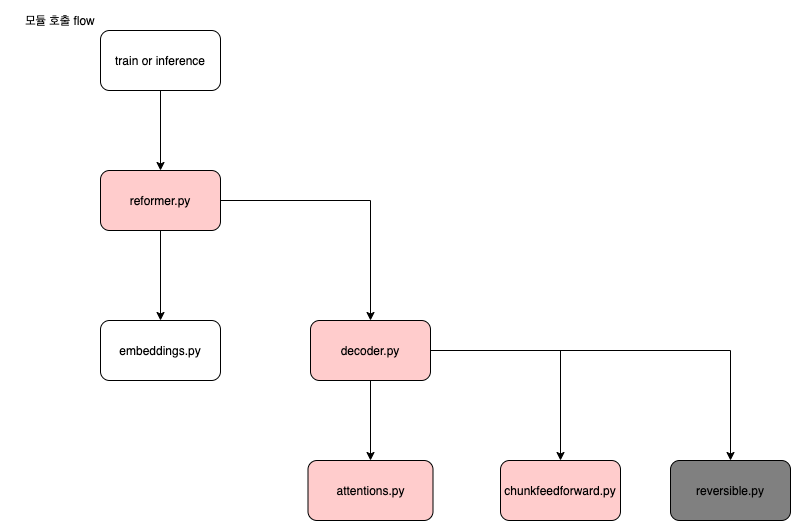

The diagram above was exported from draw.io. Its source (the exported page's mxGraphModel, read from the mxfile embedded in the PNG):
<mxGraphModel dx="1186" dy="508" grid="1" gridSize="10" guides="1" tooltips="1" connect="1" arrows="1" fold="1" page="1" pageScale="1" pageWidth="827" pageHeight="1169" math="0" shadow="0">
  <root>
    <mxCell id="St_A7DCtzQbO6FzC84oY-0" />
    <mxCell id="St_A7DCtzQbO6FzC84oY-1" parent="St_A7DCtzQbO6FzC84oY-0" />
    <mxCell id="St_A7DCtzQbO6FzC84oY-4" value="" style="edgeStyle=orthogonalEdgeStyle;rounded=0;orthogonalLoop=1;jettySize=auto;html=1;" edge="1" parent="St_A7DCtzQbO6FzC84oY-1" source="St_A7DCtzQbO6FzC84oY-2" target="St_A7DCtzQbO6FzC84oY-3">
      <mxGeometry relative="1" as="geometry" />
    </mxCell>
    <mxCell id="St_A7DCtzQbO6FzC84oY-2" value="train or inference" style="rounded=1;whiteSpace=wrap;html=1;" vertex="1" parent="St_A7DCtzQbO6FzC84oY-1">
      <mxGeometry x="120" y="40" width="120" height="60" as="geometry" />
    </mxCell>
    <mxCell id="St_A7DCtzQbO6FzC84oY-6" value="" style="edgeStyle=orthogonalEdgeStyle;rounded=0;orthogonalLoop=1;jettySize=auto;html=1;" edge="1" parent="St_A7DCtzQbO6FzC84oY-1" source="St_A7DCtzQbO6FzC84oY-3" target="St_A7DCtzQbO6FzC84oY-5">
      <mxGeometry relative="1" as="geometry" />
    </mxCell>
    <mxCell id="St_A7DCtzQbO6FzC84oY-8" value="" style="edgeStyle=orthogonalEdgeStyle;rounded=0;orthogonalLoop=1;jettySize=auto;html=1;" edge="1" parent="St_A7DCtzQbO6FzC84oY-1" source="St_A7DCtzQbO6FzC84oY-3" target="St_A7DCtzQbO6FzC84oY-7">
      <mxGeometry relative="1" as="geometry" />
    </mxCell>
    <mxCell id="St_A7DCtzQbO6FzC84oY-3" value="reformer.py" style="whiteSpace=wrap;html=1;rounded=1;fillColor=#FFCCCC;" vertex="1" parent="St_A7DCtzQbO6FzC84oY-1">
      <mxGeometry x="120" y="180" width="120" height="60" as="geometry" />
    </mxCell>
    <mxCell id="St_A7DCtzQbO6FzC84oY-5" value="embeddings.py" style="whiteSpace=wrap;html=1;rounded=1;" vertex="1" parent="St_A7DCtzQbO6FzC84oY-1">
      <mxGeometry x="120" y="330" width="120" height="60" as="geometry" />
    </mxCell>
    <mxCell id="St_A7DCtzQbO6FzC84oY-10" value="" style="edgeStyle=orthogonalEdgeStyle;rounded=0;orthogonalLoop=1;jettySize=auto;html=1;" edge="1" parent="St_A7DCtzQbO6FzC84oY-1" source="St_A7DCtzQbO6FzC84oY-7" target="St_A7DCtzQbO6FzC84oY-9">
      <mxGeometry relative="1" as="geometry" />
    </mxCell>
    <mxCell id="St_A7DCtzQbO6FzC84oY-12" value="" style="edgeStyle=orthogonalEdgeStyle;rounded=0;orthogonalLoop=1;jettySize=auto;html=1;" edge="1" parent="St_A7DCtzQbO6FzC84oY-1" source="St_A7DCtzQbO6FzC84oY-7" target="St_A7DCtzQbO6FzC84oY-11">
      <mxGeometry relative="1" as="geometry" />
    </mxCell>
    <mxCell id="St_A7DCtzQbO6FzC84oY-14" value="" style="edgeStyle=orthogonalEdgeStyle;rounded=0;orthogonalLoop=1;jettySize=auto;html=1;" edge="1" parent="St_A7DCtzQbO6FzC84oY-1" source="St_A7DCtzQbO6FzC84oY-7" target="St_A7DCtzQbO6FzC84oY-13">
      <mxGeometry relative="1" as="geometry" />
    </mxCell>
    <mxCell id="St_A7DCtzQbO6FzC84oY-7" value="decoder.py" style="whiteSpace=wrap;html=1;rounded=1;fillColor=#FFCCCC;" vertex="1" parent="St_A7DCtzQbO6FzC84oY-1">
      <mxGeometry x="330" y="330" width="120" height="60" as="geometry" />
    </mxCell>
    <mxCell id="St_A7DCtzQbO6FzC84oY-9" value="attentions.py" style="whiteSpace=wrap;html=1;rounded=1;fillColor=#FFCCCC;" vertex="1" parent="St_A7DCtzQbO6FzC84oY-1">
      <mxGeometry x="327.5" y="470" width="125" height="60" as="geometry" />
    </mxCell>
    <mxCell id="St_A7DCtzQbO6FzC84oY-11" value="chunkfeedforward.py" style="whiteSpace=wrap;html=1;rounded=1;fillColor=#FFCCCC;" vertex="1" parent="St_A7DCtzQbO6FzC84oY-1">
      <mxGeometry x="520" y="470" width="120" height="60" as="geometry" />
    </mxCell>
    <mxCell id="St_A7DCtzQbO6FzC84oY-13" value="reversible.py" style="whiteSpace=wrap;html=1;rounded=1;fillColor=#808080;" vertex="1" parent="St_A7DCtzQbO6FzC84oY-1">
      <mxGeometry x="690" y="470" width="120" height="60" as="geometry" />
    </mxCell>
    <mxCell id="St_A7DCtzQbO6FzC84oY-15" value="모듈 호출 flow" style="text;html=1;strokeColor=none;fillColor=none;align=center;verticalAlign=middle;whiteSpace=wrap;rounded=0;" vertex="1" parent="St_A7DCtzQbO6FzC84oY-1">
      <mxGeometry x="30" y="20" width="100" height="20" as="geometry" />
    </mxCell>
  </root>
</mxGraphModel>